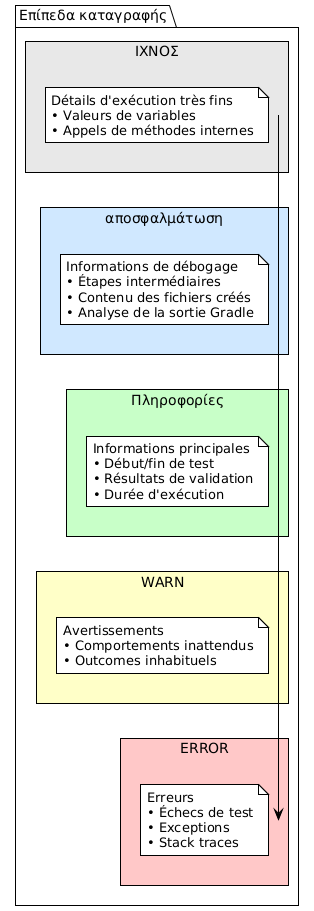

The diagram above was rendered by PlantUML. Its source (embedded in the PNG):
@startuml







<style>
  root {
    BackgroundColor white
    FontColor black
    FontName Verdana
    HyperLinkColor blue
    LineColor black
    LineThickness 1
    Margin 5
  }
  document {
    caption {
      LineThickness 0
    }
    footer {
      LineThickness 0
    }
    header {
      LineThickness 0
    }
    title {
      FontSize 22
      LineThickness 0
    }
  }
  node {
    MaximumWidth 300
  }
</style>

skinparam ArrowLollipopColor black
skinparam BackgroundColor white
skinparam DefaultFontName Verdana
skinparam DefaultMonospacedFontName Courier
skinparam LifelineStrategy nosolid
skinparam ParticipantPadding 10
skinparam SequenceLifeLineBorderColor black
skinparam Shadowing false
skinparam UseBetaStyle true

skinparam Activity {
  BackgroundColor white
  BarColor black
  BorderColor black
  FontColor black
  FontName Verdana
}
skinparam Boundary {
  FontColor black
}
skinparam Box {
  Padding 5
}
skinparam CircledCharacter {
  FontColor black
  FontName Courier
  Radius 9
}
skinparam Class {
  BackgroundColor white
  BorderColor black
  FontColor black
  FontName Verdana
}
skinparam ClassAttribute {
  FontColor black
  FontName Verdana
}
skinparam ClassStereotype {
  FontColor black
  FontName Verdana
}
skinparam Footer {
  FontColor black
  FontName Verdana
}
skinparam Header {
  FontColor black
  FontName Verdana
}
skinparam Hyperlink {
  Color blue
}
skinparam IconPackage {
  Color black
  BackgroundColor white
}
skinparam IconPrivate {
  Color black
  BackgroundColor white
}
skinparam IconProtected {
  Color black
  BackgroundColor white
}
skinparam IconPublic {
  Color black
  BackgroundColor white
}
skinparam Note {
  FontColor black
  FontName Verdana
}
skinparam Object {
  BorderColor black
}
skinparam Package {
  BorderColor black
  FontColor black
  FontName Verdana
}
skinparam State {
  BackgroundColor white
  BorderColor black
}
skinparam StereotypeA {
  BackgroundColor white
  BorderColor black
}
skinparam StereotypeC {
  BackgroundColor white
  BorderColor black
}
skinparam StereotypeE {
  BackgroundColor white
  BorderColor black
}
skinparam StereotypeI {
  BackgroundColor white
  BorderColor black
}
skinparam StereotypeN {
  BackgroundColor white
  BorderColor black
}
skinparam UseCaseStereoType {
  FontColor black
  FontName Verdana
}
skinparam backgroundColor #FEFEFE

package "Επίπεδα καταγραφής" {

    rectangle "ΙΧΝΟΣ" #E8E8E8 {
        note
            Détails d'exécution très fins
            • Valeurs de variables
            • Appels de méthodes internes
        end note
    }

    rectangle "αποσφαλμάτωση" #D0E8FF {
        note
            Informations de débogage
            • Étapes intermédiaires
            • Contenu des fichiers créés
            • Analyse de la sortie Gradle
        end note
    }

    rectangle "Πληροφορίες" #C8FFC8 {
        note
            Informations principales
            • Début/fin de test
            • Résultats de validation
            • Durée d'exécution
        end note
    }

    rectangle "WARN" #FFFFC8 {
        note
            Avertissements
            • Comportements inattendus
            • Outcomes inhabituels
        end note
    }

    rectangle "ERROR" #FFC8C8 {
        note
            Erreurs
            • Échecs de test
            • Exceptions
            • Stack traces
        end note
    }
}

@enduml